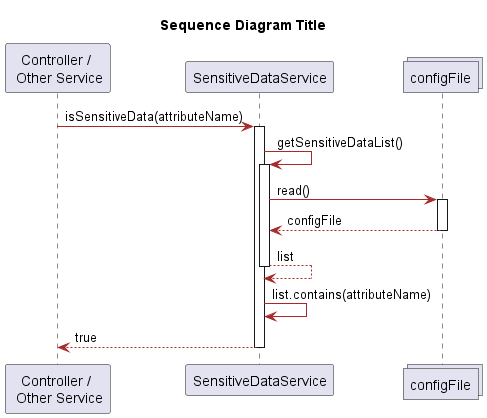

The diagram above was rendered by PlantUML. Its source (embedded in the PNG):
@startuml
title Sequence Diagram Title
skinparam classAttributeIconSize 0

skinparam class {
    LifeLineBorderColor DodgerBlue
    LifeLineBackgroundColor APPLICATION
    BackgroundColor LemonChiffon
    ArrowColor Brown
    BorderColor SaddleBrown
}

skinparam packageStyle rectangle

skinparam card {
    LifeLineBorderColor DodgerBlue
    LifeLineBackgroundColor APPLICATION
    BackgroundColor LemonChiffon
    ArrowColor Brown
    BorderColor SaddleBrown
}


participant "Controller / \n Other Service" as Controller
participant "SensitiveDataService" as service
collections "configFile" as file


Controller -> service : isSensitiveData(attributeName)
activate service
service -> service : getSensitiveDataList()
activate service
service ->file : read()
activate file
file --> service : configFile
deactivate file
service --> service : list
deactivate service
service -> service : list.contains(attributeName)
service --> Controller : true
deactivate service

@enduml